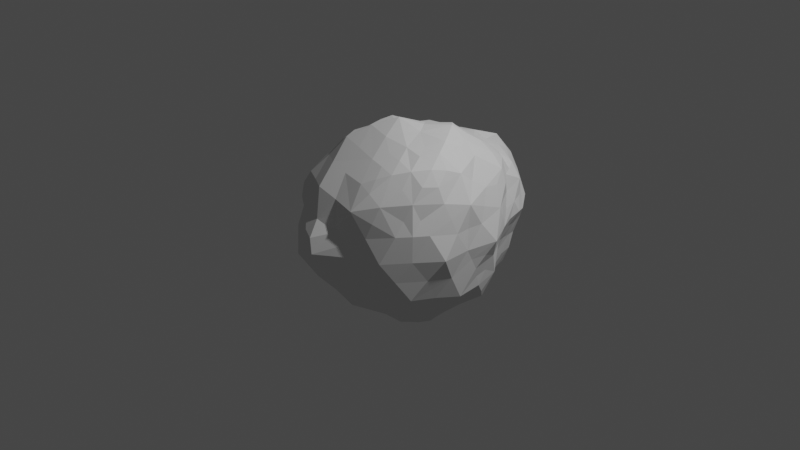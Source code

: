 # Source: rock1.blend  (saved by Blender 2.81.16; exported with 4.5.12 LTS)
import bpy
from mathutils import Matrix  # noqa: F401  (used for matrix-valued properties, if any)

bpy.ops.wm.read_factory_settings(use_empty=True)
scene = bpy.context.scene
scene.name = 'Scene'

# ---- collections
col_collection = bpy.data.collections.new('Collection'); scene.collection.children.link(col_collection)

# ---- world
world_world = bpy.data.worlds.new('World'); scene.world = world_world
world_world.use_nodes = True; world_world.node_tree.nodes.clear()
_N = world_world.node_tree.nodes; _L = world_world.node_tree.links
n0 = _N.new('ShaderNodeOutputWorld'); n0.name = 'World Output'; n0.location = (300, 300)
n1 = _N.new('ShaderNodeBackground'); n1.name = 'Background'; n1.location = (10, 300)
n1.inputs[0].default_value = (0.05088, 0.05088, 0.05088, 1.0)
_L.new(n1.outputs[0], n0.inputs[0])
n0.is_active_output = True
world_world.color = (0.05088, 0.05088, 0.05088)
world_world.use_sun_shadow = False
world_world.sun_shadow_jitter_overblur = 0.0

# ---- cameras
cam_camera = bpy.data.cameras.new('Camera')
cam_camera.clip_end = 100.0
cam_camera.ortho_scale = 7.314

# ---- lights
light_light = bpy.data.lights.new('Light', 'POINT')
light_light.transmission_factor = 0.0
light_light.energy = 1000.0
light_light.shadow_soft_size = 0.1
light_light.shadow_maximum_resolution = 0.006
light_light.use_absolute_resolution = True

# ---- meshes
me_icosphere = bpy.data.meshes.new('Icosphere')
me_icosphere.from_pydata([(-0.9469, 0.8112, 0.1739), (-0.5573, 0.2437, 0.8122), (-0.4552, 0.1669, 0.902), (-0.217, 0.6417, 0.757), (0.01264, 0.4847, 0.914), (0.5425, -0.1852, 0.9945), (0.8266, -0.1744, 0.8475), (0.7128, 0.9069, 0.3302), (-1.05, 0.03508, 0.1503), (-0.9643, -0.2988, -0.2612), (-1.134, 0.2904, -0.1679), (-1.136, -0.1962, -0.003515), (-0.975, -0.3862, -0.1345), (-1.094, 0.3417, -0.3073), (-0.9454, -0.009857, -0.6479), (-1.141, 0.07818, -0.1413), (-0.7596, -0.007698, -0.9088), (-0.5119, -0.2639, -0.8168), (-0.561, -0.3958, -0.7355), (-0.465, -0.9293, -0.001906), (-0.3802, -0.9182, 0.1358), (-0.0772, -1.094, 0.137), (-0.17, -1.113, 0.002715), (0.1454, -1.025, 0.001221), (0.06277, -1.019, -0.1307), (0.3873, -0.6579, 0.7638), (0.9094, 0.5482, 0.1584), (0.877, -0.1448, 0.6708), (0.7957, -0.4606, 0.7534), (0.7415, -0.007219, 0.9034), (0.8001, 0.1518, 0.8186), (0.8491, 0.6343, 0.4846), (0.7719, 0.4582, 0.7313), (0.5664, 1.045, 0.496), (0.8227, 0.6889, 0.1674), (0.882, 0.4672, 0.5264), (0.6395, 0.4641, 0.8519), (0.6872, 0.6025, 0.7614), (0.1808, 1.059, 0.6293), (0.3206, 0.9225, 0.7091), (0.4033, 0.687, 0.8142), (0.3535, 0.5641, 0.8933), (0.5201, 0.1567, 1.036), (0.298, 0.4317, 1.012), (0.4765, 0.4475, 0.9503), (0.2856, -0.3949, 0.9201), (0.6827, 0.1521, 0.9414), (0.4631, -0.7454, -0.3771), (0.3621, -0.8619, -0.1329), (0.4312, -0.82, -0.2665), (0.3453, -0.5468, 0.8455), (0.6089, -0.3113, 0.9617), (0.7241, -0.1673, 0.9903), (0.7263, -0.6298, 0.4359), (0.808, -0.4883, 0.4286), (0.474, -0.4409, 0.913), (-0.09082, -0.5295, 0.7694), (0.07863, -0.8931, 0.3635), (0.1252, -0.7777, 0.5853), (0.5052, -0.8192, 0.3943), (-0.2555, -1.054, -0.1154), (0.2189, -0.9516, 0.1145), (-0.237, -1.016, 0.1436), (0.009526, -0.8362, 0.4903), (0.1428, -0.958, 0.2311), (-0.3311, -1.029, 0.0007277), (0.2956, -0.9204, -0.0005816), (-0.1395, -0.9494, 0.2696), (0.4516, -0.8572, 0.2377), (0.4114, -0.7655, 0.654), (0.2481, -0.7223, 0.6921), (-0.05021, -0.6545, 0.6882), (-0.02516, -0.3311, 0.9239), (-0.1322, -0.405, 0.856), (0.3876, 0.08265, -1.067), (-0.3209, 0.2051, -1.128), (0.1315, -0.08022, -1.117), (-0.2847, 0.7903, -1.052), (0.08453, -0.2149, -1.004), (0.2667, 0.003267, -1.105), (-0.07248, -0.8776, -0.355), (-0.1131, -0.7526, -0.5677), (-0.4802, -0.7942, -0.3664), (-0.00676, -0.8298, -0.4865), (-0.1519, -0.9738, -0.2254), (-0.4828, -0.932, -0.2458), (0.1317, -0.9066, -0.263), (0.6962, 0.005817, -0.7516), (0.6024, 0.08108, -0.8591), (0.5371, 0.7654, -0.7928), (0.4927, 0.5063, -0.9337), (0.2918, 0.8667, -0.9514), (-0.002038, 1.037, -0.9382), (0.6718, 1.127, -0.01354), (0.5271, 1.237, 0.1748), (0.965, 0.2535, -0.1347), (0.9856, 0.1722, 0.001821), (0.8625, 0.3693, -0.3817), (0.9408, -0.2164, 0.3975), (0.865, 0.1327, 0.6641), (0.9568, -0.001867, 0.2368), (0.8546, -0.3076, 0.7269), (0.6561, -0.4702, 0.869), (0.795, -0.5768, 0.2871), (0.8998, -0.2751, 0.564), (0.5473, -0.7573, 0.562), (0.7804, -0.33, 0.8869), (0.5197, -0.5851, 0.8247), (0.6955, -0.7051, 0.287), (0.8556, -0.01413, 0.7799), (0.9732, -0.1657, 0.2399), (0.8802, -0.4374, 0.2814), (0.8122, -0.3401, -0.355), (0.5339, -0.5424, -0.5677), (0.7465, -0.5424, -0.2236), (0.4935, -0.6678, -0.4866), (0.8373, -0.4174, -0.2236), (0.6557, -0.6674, -0.2236), (0.7787, -0.5644, 0.002838), (0.2259, 1.304, -0.6554), (0.643, 0.8786, -0.2805), (0.6602, 1.001, -0.1432), (-0.7555, 0.7934, -0.6069), (-0.1671, 1.067, 0.6582), (0.6553, -0.5783, 0.7182), (-0.7179, 0.8578, 0.4298), (-0.8682, 0.9619, 0.1725), (0.01978, 1.405, -0.3331), (-0.8581, 0.6937, -0.4852), (-0.7153, 0.9801, 0.304), (-1.045, 0.2615, 0.1626), (-0.3276, 1.161, -0.7708), (-0.998, 0.6453, -0.1966), (-0.3739, 0.7857, 0.756), (-1.043, 0.5398, 0.02457), (-0.9489, 0.98, -0.01997), (0.02743, 1.47, -0.1929), (0.4043, 1.334, -0.2069), (0.1491, 1.098, -0.9043), (0.7981, 0.7886, 0.0199), (0.7741, 0.8648, 0.1794), (0.9481, 0.2287, 0.3939), (0.8976, 0.2925, 0.5589), (0.9714, 0.1694, 0.2349), (0.6347, 0.9207, 0.4816), (-0.05449, 1.265, 0.5359), (0.3018, 1.238, 0.5342), (-0.1484, 1.489, -0.1054), (0.1435, 1.366, -0.4803), (0.4912, 0.9226, 0.6179), (-0.3076, 1.322, -0.5124), (0.207, 1.456, -0.1499), (0.4262, 0.8416, -0.9111), (-0.6527, 1.107, 0.1822), (-0.3173, 1.115, 0.5462), (-0.5152, 1.121, -0.6893), (-0.8779, 0.7507, 0.4352), (-0.8909, 0.4628, -0.6034), (-0.5001, 1.37, -0.1427), (-0.4256, 0.6463, -1.046), (-0.6591, 1.268, -0.1551), (-0.8741, 0.3489, -0.7106), (-0.8803, 0.139, -0.8809), (-0.1332, 0.0004688, -1.164), (-0.7805, 1.185, -0.198), (0.2465, 1.202, -0.8005), (0.02049, 0.7598, -1.076), (0.9364, 0.08334, -0.132), (0.9565, 0.0005613, 0.0005874), (0.4803, 0.1648, -0.9563), (0.5945, 0.2596, -0.8496), (0.8776, 0.2253, -0.3966), (0.9211, 0.1647, -0.2704), (0.6809, -0.3401, -0.5678), (0.09147, -0.5325, -0.7752), (0.7893, -0.2623, -0.4883), (-0.7705, 0.4832, -0.8073), (-0.3199, -0.1272, -0.9788), (-0.4541, 0.01086, -1.026), (-0.724, 0.1581, -0.9737), (-0.6175, 0.5118, -0.9756), (-0.1993, 1.258, -0.677), (-0.4427, 0.8549, -0.9919), (0.6788, 1.051, 0.1664), (0.2349, 0.7156, -1.022), (0.5119, 1.121, -0.5355), (0.3412, 1.009, -0.8765), (-0.02917, -0.1315, -1.098), (-0.156, 0.4073, -1.149), (-0.6278, 0.8286, -0.8437), (0.06616, 0.3553, -1.115), (-0.6516, -0.1297, -0.8835), (-0.5403, 0.1672, -1.052), (-0.8996, 0.5466, -0.4727), (-0.3246, 0.4819, -1.123), (-0.1075, 0.9308, -1.029), (0.5066, 0.9355, -0.6977), (0.4732, 1.227, -0.3935), (0.5773, 0.9342, -0.5135), (0.3622, 1.29, -0.5542), (-0.3345, 1.441, -0.1268), (0.851, 0.6061, 0.3075), (0.1275, 1.484, 0.2149), (-0.3451, 1.356, 0.2162), (-0.8053, 1.063, -0.3805), (0.7269, 0.8395, -0.1105), (-0.7843, 0.9406, -0.5108), (-0.9346, 0.6869, -0.3221), (-0.9228, -0.2132, -0.3724), (0.05303, 1.401, 0.3596), (-0.03066, 0.8817, 0.7217), (-0.4549, 1.022, 0.5327), (-0.5478, 1.256, -0.4719), (-0.1985, 0.8326, 0.7549), (-0.06455, 0.2078, 0.971), (0.2004, -0.1391, 1.033), (0.1984, 0.1427, 1.041), (-0.2226, -0.003697, 0.9953), (0.7933, 0.3973, -0.6685), (0.1359, -0.4118, -0.872), (-0.4856, -0.1196, -0.9424), (-0.8681, 0.2863, 0.5372), (-1.094, -0.1884, -0.2578), (-1.148, 0.1742, -0.2782), (-0.8381, -0.4094, -0.2643), (-0.4982, 0.996, -0.8355), (-0.6169, 0.3284, -1.015), (-0.8093, 0.31, -0.9224), (-0.7749, -0.5538, 0.2299), (0.01534, 0.5184, -1.073), (-0.943, -0.4614, 0.2439), (-0.9814, 0.8525, -0.1514), (-0.688, 1.121, -0.5041), (-0.9039, 0.1402, -0.6669), (-1.076, 0.2501, -0.4383), (-1.065, 0.4617, -0.1245), (-0.5745, -0.4174, 0.649), (-0.9919, 0.7094, 0.3213), (0.5731, 1.212, -0.1533), (-0.8899, 0.8791, 0.3224), (-0.0581, 0.6919, 0.7531), (-0.6646, -0.16, 0.721), (-0.6572, -0.6679, 0.224), (-0.1264, 1.139, -0.8801), (-0.7068, -0.6108, -0.1327), (0.129, 1.286, 0.6121), (-0.6717, 0.1605, 0.7316), (-0.3441, -0.559, 0.6882), (-0.6129, -0.2874, 0.6761), (-0.4463, 0.0002781, 0.8827), (-0.7298, 0.361, 0.6129), (0.5774, 1.048, -0.3207), (0.1867, 0.4401, -1.025), (-0.5812, 0.7848, 0.593), (0.7153, 0.7192, -0.2417), (0.5118, 0.6708, -0.9352), (-0.5829, 0.6059, 0.627), (0.5116, 1.345, 0.02325), (-0.593, 0.4347, 0.6723), (0.9019, -0.1543, -0.2638), (0.6782, 0.6385, -0.7139), (-1.083, 0.1762, 0.04494), (-0.7817, -0.5643, 0.001074), (0.4271, 1.212, 0.3577), (0.8697, 0.6256, 0.01208), (-0.4621, -0.7443, 0.3764), (0.7135, 0.1713, -0.7641), (-0.2858, 0.0002272, -1.09), (0.5783, -0.08627, -0.8383), (-0.1739, -0.1298, -1.008), (0.4925, -0.01014, -0.9683), (0.05021, -0.6545, -0.6882), (0.1508, 0.9043, 0.7076), (0.2977, -0.00142, 1.034), (0.2754, 0.1745, -1.147), (-0.078, -0.2679, -0.9782), (0.09553, 0.2654, 1.001), (0.3812, -0.08717, -1.019), (-0.3904, -0.3782, -0.7813), (0.09076, -0.2594, 0.9938), (-0.4836, -0.6776, -0.4872), (-0.1801, 0.1287, -1.174), (-0.07018, 1.466, 0.2307), (0.5847, 0.3115, 0.9482), (-0.8989, 0.9134, -0.3393), (0.9417, 0.4663, 0.3005), (0.4453, 0.8123, 0.7299), (-1.017, 0.6317, 0.159), (-0.4304, 1.401, 0.02332), (0.5362, 0.5915, 0.8504), (0.7142, 0.7871, 0.4832), (0.8907, 0.4503, -0.2344), (-0.1431, 0.4274, 0.8923), (0.2759, 1.372, -0.3444), (-1.128, -0.01867, -0.002842), (-0.4417, 0.3188, -1.083), (-1.012, 0.7481, 0.03211), (-0.3807, 1.188, 0.4009), (-0.7253, 0.6675, -0.8097), (-0.2905, 0.9829, -0.9777), (-0.4269, -0.5004, -0.6899), (0.06335, 1.273, -0.7456), (-0.9591, 0.3097, -0.5715), (-0.8841, -0.0268, -0.8023), (-1.013, 0.5008, -0.3288), (-0.8212, -0.2641, -0.5104), (-1.137, -0.01466, -0.2735), (-0.1045, 1.35, -0.4976), (-0.4589, 1.368, -0.3125), (0.7656, 0.748, 0.3227), (-0.8455, -0.1579, -0.6493), (-1.013, -0.1754, 0.2975), (0.6538, -0.1557, -0.7073), (-0.8174, -0.3291, -0.3773), (-0.998, 0.1741, 0.3039), (-0.9306, 0.388, 0.4022), (-1.011, 0.5029, 0.2813), (-0.9872, 0.0001533, 0.301), (-0.885, -0.3616, 0.3784), (-0.65, -0.6721, -0.2681), (-0.4992, 0.7007, 0.7239), (-0.8315, -0.2727, 0.5056), (-0.5339, -0.5424, 0.5677), (-0.4368, -0.8361, 0.2702), (-0.4932, -0.6674, 0.4865), (-0.2194, -0.6753, -0.6489), (-0.9578, -0.4734, 0.004508), (-0.164, 1.324, 0.4127), (-0.3843, 0.598, 0.7836), (-0.9091, 1.048, -0.165), (-0.5729, -0.07985, 0.8233), (-0.5654, 1.049, 0.3718), (-1.077, -0.0984, 0.1539), (0.008381, 1.079, 0.6774), (-0.5821, 0.9158, 0.5019), (0.6613, 1.067, 0.3385), (-1.105, -0.2827, 0.1558), (0.2343, 1.405, 0.4055), (0.7123, 0.4943, -0.7943), (0.6081, 0.78, -0.5927), (0.6565, 0.7394, -0.413), (0.3409, 0.5468, -0.9571), (0.5745, -0.4174, -0.6489), (0.1115, 0.2259, -1.184), (-0.3533, -0.2544, -0.8743), (0.1839, -0.2884, -0.9291), (0.8483, 0.2927, -0.5357), (0.8031, 0.5814, -0.2405), (-0.06155, 0.2676, -1.172), (0.3441, -0.559, -0.6882), (0.2485, -0.1643, -1.033), (-0.1877, 1.484, 0.0885), (-0.6377, 1.256, 0.01169), (-0.5008, 1.237, 0.1925), (0.2509, 1.47, 0.04039), (-0.2244, -0.1601, 0.998), (0.126, 0.9316, -1.008), (-0.6626, 1.255, -0.3219), (0.261, 0.7793, 0.7829), (-0.6738, 0.9528, -0.6626), (-0.3509, -0.6753, -0.5677), (0.4085, -0.2835, 0.9836), (0.3144, 1.435, 0.2226), (0.6283, 0.8169, 0.636), (0.4168, 0.3066, 1.055), (0.7229, 0.312, 0.8282), (-0.2153, 0.1553, 0.9501), (-0.2419, 0.4886, 0.7834), (-0.5779, 0.7072, -0.9811), (-0.6921, -0.2889, -0.7814), (-0.2234, 1.428, -0.2817), (0.1682, 0.5453, 0.9435), (-0.4547, 0.3302, 0.9061), (-0.4289, -0.3097, 0.8555), (0.6296, 0.0005214, 1.032), (0.1631, -0.5007, 0.8518), (0.8213, 0.5973, 0.6374), (-0.3358, 0.9545, 0.6581), (-0.8945, -0.0003516, 0.5523), (-0.2629, -0.809, 0.5257), (0.7775, -0.5624, 0.6037), (0.01896, 1.52, 0.04294), (0.7572, 0.9712, 0.02969), (-1.083, 0.3447, 0.01522), (-0.8378, 1.107, 0.01723), (-0.5976, -0.8272, -0.003855), (-1.116, -0.3631, -0.001399), (0.5881, -0.8094, 0.0001377), (-0.007072, -1.137, 0.002118), (1.018, 0.3444, 0.003542), (0.9755, -0.3179, 0.005778), (0.42, 1.138, -0.7311), (-0.8356, 0.6168, -0.6401), (-0.1993, 0.6478, -1.115), (-0.73, -0.5281, -0.5559), (-0.6151, 0.01626, -1.003), (0.4732, 0.3403, -0.9401), (0.8707, 0.006072, -0.5428), (0.2632, -0.8096, -0.5259), (0.436, -0.3115, -0.8696), (-0.1617, -0.5115, -0.8733), (-0.0004188, -0.002061, 1.102), (0.9856, -0.007529, 0.4976), (0.3664, 1.062, 0.62), (-0.8395, 0.6083, 0.5336), (-0.7375, -0.5301, 0.4518), (0.3044, -0.9082, 0.4836), (0.8011, 0.5783, -0.5075), (-0.4257, 1.243, -0.6168), (-1.018, 0.004311, -0.4964), (-0.2775, -0.8527, -0.4478), (0.7236, -0.5257, -0.4472), (0.01865, 0.002416, -1.212)], [], [(0, 296, 237), (0, 239, 126), (1, 372, 258), (1, 246, 2), (246, 1, 258), (2, 249, 366), (3, 328, 367), (3, 240, 213), (4, 371, 240), (4, 292, 276), (5, 361, 51), (5, 52, 374), (6, 106, 101), (6, 109, 52), (261, 383, 10), (145, 123, 333), (8, 294, 332), (8, 317, 314), (9, 222, 313), (9, 224, 12), (7, 335, 290), (10, 235, 13), (11, 294, 222), (11, 386, 332), (12, 386, 222), (12, 224, 326), (13, 304, 234), (10, 383, 235), (14, 409, 233), (14, 303, 310), (15, 223, 306), (209, 337, 202), (16, 395, 191), (16, 303, 179), (17, 344, 278), (17, 369, 220), (18, 300, 394), (18, 369, 278), (19, 385, 85), (19, 65, 20), (20, 323, 385), (20, 65, 62), (21, 388, 64), (21, 67, 62), (22, 388, 62), (22, 65, 60), (23, 66, 61), (23, 388, 24), (24, 388, 84), (24, 86, 66), (25, 70, 69), (25, 107, 50), (26, 285, 389), (26, 264, 201), (27, 104, 402), (27, 109, 101), (28, 106, 102), (28, 380, 101), (29, 374, 52), (52, 5, 51), (30, 109, 99), (30, 365, 46), (289, 40, 41), (31, 201, 309), (32, 365, 142), (32, 376, 37), (33, 149, 144), (33, 403, 149), (34, 309, 201), (34, 264, 140), (35, 142, 285), (31, 285, 201), (36, 289, 283), (36, 365, 37), (37, 376, 363), (365, 36, 283), (38, 403, 245), (38, 333, 272), (39, 358, 286), (39, 403, 272), (40, 289, 286), (31, 290, 376), (358, 40, 286), (41, 371, 44), (42, 364, 273), (42, 374, 283), (43, 371, 276), (43, 364, 44), (371, 41, 358), (44, 364, 283), (45, 361, 279), (45, 375, 55), (46, 365, 283), (109, 29, 52), (47, 398, 115), (47, 117, 49), (48, 387, 66), (48, 86, 49), (117, 47, 115), (86, 48, 66), (50, 375, 70), (50, 107, 55), (51, 361, 102), (51, 106, 52), (109, 6, 101), (374, 29, 46), (53, 380, 105), (53, 108, 103), (54, 111, 104), (54, 380, 103), (375, 45, 279), (55, 107, 102), (56, 375, 73), (56, 247, 71), (57, 67, 64), (57, 406, 63), (58, 406, 70), (58, 71, 63), (59, 108, 105), (59, 406, 68), (60, 85, 84), (65, 22, 62), (388, 22, 60), (61, 68, 64), (67, 21, 64), (65, 19, 85), (71, 58, 70), (63, 379, 67), (68, 61, 66), (375, 56, 71), (323, 62, 67), (300, 18, 278), (86, 24, 84), (66, 387, 68), (406, 64, 68), (67, 379, 323), (406, 57, 64), (68, 387, 108), (69, 406, 105), (388, 23, 61), (107, 69, 105), (70, 375, 71), (388, 21, 62), (247, 56, 73), (72, 375, 279), (72, 355, 73), (73, 373, 247), (355, 72, 279), (74, 270, 277), (75, 188, 348), (75, 194, 188), (75, 267, 192), (76, 350, 187), (76, 412, 79), (77, 299, 195), (77, 393, 159), (78, 350, 345), (78, 275, 187), (412, 76, 187), (79, 274, 277), (80, 86, 84), (80, 410, 83), (81, 410, 325), (81, 271, 83), (82, 319, 280), (82, 410, 85), (271, 81, 325), (83, 398, 86), (350, 79, 277), (108, 59, 68), (66, 23, 24), (85, 385, 319), (410, 80, 84), (387, 49, 117), (87, 266, 397), (87, 312, 268), (88, 266, 268), (88, 270, 170), (89, 255, 152), (89, 196, 339), (90, 255, 338), (196, 89, 152), (91, 184, 356), (91, 186, 152), (92, 356, 195), (92, 243, 138), (93, 238, 257), (93, 382, 121), (94, 263, 335), (94, 257, 362), (95, 172, 291), (95, 389, 167), (96, 168, 167), (96, 389, 143), (97, 346, 407), (97, 291, 171), (98, 111, 110), (98, 402, 104), (99, 402, 142), (29, 109, 46), (100, 168, 143), (100, 402, 110), (5, 374, 273), (101, 380, 104), (107, 25, 69), (104, 27, 101), (103, 118, 111), (108, 53, 105), (380, 53, 103), (285, 26, 201), (406, 58, 63), (106, 6, 52), (371, 4, 276), (168, 100, 110), (406, 69, 70), (109, 27, 402), (380, 28, 102), (108, 387, 118), (380, 124, 105), (365, 99, 142), (110, 390, 168), (346, 97, 171), (402, 100, 143), (375, 50, 55), (112, 411, 175), (112, 259, 116), (113, 349, 342), (113, 411, 115), (114, 118, 117), (114, 411, 116), (115, 398, 349), (115, 411, 117), (259, 112, 175), (116, 390, 118), (387, 48, 49), (349, 113, 115), (411, 113, 342), (118, 103, 108), (119, 199, 165), (119, 301, 148), (120, 254, 340), (120, 251, 121), (121, 251, 238), (254, 205, 139), (122, 392, 128), (122, 128, 206), (183, 94, 335), (123, 154, 377), (382, 183, 140), (183, 93, 94), (126, 129, 153), (126, 384, 135), (126, 135, 296), (204, 164, 357), (127, 136, 293), (127, 148, 307), (128, 207, 284), (404, 156, 237), (128, 392, 193), (129, 334, 331), (132, 134, 296), (183, 335, 140), (131, 408, 181), (131, 243, 299), (132, 296, 231), (132, 231, 207), (129, 331, 153), (133, 328, 213), (134, 383, 316), (223, 13, 234), (135, 384, 329), (129, 126, 239), (136, 147, 381), (137, 151, 354), (137, 354, 257), (137, 238, 197), (138, 165, 186), (185, 198, 196), (139, 264, 254), (139, 382, 140), (264, 34, 201), (335, 7, 140), (141, 402, 143), (141, 285, 142), (31, 309, 290), (285, 141, 143), (143, 389, 285), (402, 99, 109), (144, 363, 290), (33, 263, 403), (145, 327, 154), (282, 209, 202), (146, 337, 245), (225, 155, 131), (158, 352, 288), (147, 351, 381), (301, 119, 165), (362, 257, 354), (146, 403, 263), (210, 240, 272), (150, 307, 181), (150, 370, 307), (151, 381, 354), (370, 200, 147), (205, 254, 121), (159, 368, 182), (153, 331, 353), (153, 352, 384), (155, 225, 359), (154, 297, 211), (126, 153, 384), (155, 408, 131), (156, 239, 237), (316, 287, 134), (157, 302, 193), (157, 392, 161), (352, 160, 164), (158, 288, 200), (159, 194, 180), (77, 195, 393), (160, 357, 164), (155, 232, 408), (392, 157, 193), (161, 233, 302), (162, 303, 233), (162, 227, 179), (77, 182, 299), (163, 412, 269), (362, 337, 263), (243, 131, 181), (398, 47, 49), (138, 243, 301), (166, 229, 393), (166, 356, 184), (167, 259, 172), (172, 95, 167), (309, 7, 290), (168, 390, 259), (274, 74, 277), (169, 396, 170), (170, 396, 338), (270, 88, 268), (171, 397, 346), (171, 291, 172), (291, 97, 407), (197, 238, 251), (173, 411, 342), (173, 312, 175), (174, 400, 219), (174, 349, 271), (312, 173, 342), (176, 161, 392), (176, 392, 298), (176, 298, 180), (75, 348, 281), (177, 344, 220), (178, 267, 220), (178, 395, 192), (303, 16, 191), (179, 227, 226), (125, 253, 334), (180, 194, 295), (181, 301, 243), (150, 308, 370), (303, 162, 179), (182, 368, 225), (7, 309, 140), (196, 186, 391), (184, 252, 229), (184, 255, 341), (243, 92, 195), (185, 391, 199), (267, 163, 269), (184, 341, 252), (75, 192, 295), (190, 252, 343), (75, 281, 267), (195, 299, 243), (189, 359, 225), (189, 368, 298), (74, 274, 169), (190, 348, 229), (191, 369, 303), (191, 395, 220), (192, 395, 226), (267, 177, 220), (287, 316, 237), (180, 226, 227), (180, 298, 368), (412, 187, 269), (365, 32, 37), (188, 393, 229), (213, 240, 210), (196, 391, 185), (229, 166, 184), (197, 251, 185), (391, 165, 199), (377, 213, 210), (165, 391, 186), (198, 339, 196), (136, 151, 293), (198, 185, 251), (33, 335, 263), (94, 93, 257), (70, 25, 50), (333, 210, 272), (203, 288, 353), (203, 297, 327), (158, 308, 357), (204, 329, 164), (238, 93, 121), (148, 127, 293), (204, 284, 329), (374, 46, 283), (239, 156, 125), (261, 294, 8), (208, 222, 409), (208, 305, 313), (209, 282, 327), (409, 14, 310), (148, 301, 307), (352, 153, 353), (335, 33, 144), (211, 331, 334), (231, 135, 329), (212, 408, 232), (132, 235, 134), (328, 133, 320), (214, 292, 366), (214, 401, 276), (215, 361, 273), (215, 401, 279), (216, 401, 273), (216, 364, 276), (217, 249, 355), (217, 401, 366), (228, 405, 230), (228, 262, 242), (247, 322, 324), (323, 20, 62), (398, 49, 86), (241, 378, 321), (386, 326, 230), (321, 248, 241), (324, 405, 242), (248, 321, 236), (265, 379, 324), (265, 242, 323), (322, 247, 236), (326, 262, 230), (372, 1, 2), (401, 215, 273), (330, 246, 241), (246, 250, 221), (107, 124, 102), (156, 404, 125), (142, 35, 376), (372, 328, 258), (249, 217, 366), (404, 250, 258), (235, 383, 134), (124, 380, 102), (337, 362, 202), (145, 154, 123), (331, 211, 297), (320, 377, 253), (250, 246, 258), (250, 404, 221), (386, 11, 222), (317, 8, 332), (336, 311, 332), (336, 386, 230), (256, 253, 404), (376, 32, 142), (152, 186, 196), (264, 139, 140), (377, 133, 213), (329, 284, 231), (200, 288, 147), (124, 107, 105), (363, 149, 286), (148, 293, 199), (254, 120, 121), (145, 245, 209), (109, 30, 46), (407, 218, 338), (407, 340, 254), (399, 342, 349), (31, 35, 285), (266, 87, 268), (407, 260, 339), (407, 347, 291), (397, 171, 172), (396, 274, 252), (255, 260, 338), (199, 197, 185), (400, 278, 344), (346, 397, 266), (90, 396, 341), (347, 264, 291), (340, 407, 339), (199, 119, 148), (260, 407, 338), (218, 407, 346), (359, 206, 232), (399, 268, 312), (343, 412, 348), (343, 252, 274), (161, 176, 227), (412, 281, 348), (295, 192, 226), (350, 76, 79), (275, 400, 344), (399, 277, 270), (400, 325, 300), (399, 345, 350), (266, 170, 338), (219, 400, 275), (344, 269, 275), (373, 73, 355), (411, 112, 116), (275, 345, 219), (350, 78, 187), (268, 399, 270), (312, 87, 397), (388, 60, 84), (400, 174, 271), (264, 347, 254), (218, 266, 338), (347, 407, 254), (359, 189, 298), (275, 78, 345), (348, 190, 343), (356, 138, 186), (197, 199, 293), (410, 360, 325), (278, 400, 300), (395, 16, 179), (287, 296, 134), (349, 174, 219), (280, 394, 300), (410, 81, 83), (300, 360, 280), (360, 300, 325), (177, 267, 269), (369, 17, 278), (408, 150, 181), (151, 136, 381), (137, 293, 151), (123, 377, 210), (353, 288, 352), (198, 251, 340), (405, 236, 321), (325, 400, 271), (89, 260, 255), (365, 30, 99), (319, 82, 85), (381, 202, 354), (342, 399, 312), (327, 145, 209), (200, 370, 308), (358, 39, 272), (373, 355, 249), (403, 39, 286), (40, 358, 41), (240, 3, 367), (309, 34, 140), (403, 38, 272), (272, 240, 358), (333, 38, 245), (111, 98, 104), (240, 367, 292), (106, 51, 102), (361, 215, 279), (402, 98, 110), (296, 0, 126), (401, 217, 355), (292, 214, 276), (401, 216, 276), (361, 55, 102), (123, 210, 333), (249, 2, 246), (289, 37, 363), (35, 31, 376), (292, 4, 240), (364, 216, 273), (364, 43, 276), (367, 372, 292), (411, 173, 175), (145, 333, 245), (293, 137, 197), (286, 289, 363), (118, 114, 116), (410, 82, 280), (289, 41, 44), (394, 319, 224), (130, 314, 316), (387, 117, 118), (160, 352, 158), (193, 304, 207), (5, 273, 361), (375, 72, 73), (372, 367, 328), (322, 405, 324), (289, 36, 37), (402, 141, 142), (401, 214, 366), (380, 54, 104), (382, 205, 121), (362, 354, 202), (131, 299, 225), (378, 221, 314), (125, 404, 253), (378, 317, 311), (405, 228, 242), (379, 265, 323), (111, 54, 103), (390, 116, 259), (152, 255, 184), (409, 306, 223), (395, 179, 226), (262, 228, 230), (266, 218, 346), (85, 60, 65), (224, 244, 262), (8, 314, 130), (388, 61, 64), (224, 9, 313), (410, 84, 85), (371, 43, 44), (259, 167, 168), (266, 88, 170), (270, 169, 170), (397, 172, 259), (207, 128, 193), (324, 379, 247), (261, 15, 294), (397, 175, 312), (369, 191, 220), (127, 370, 136), (182, 77, 159), (127, 307, 370), (184, 91, 152), (412, 343, 274), (376, 290, 363), (135, 231, 296), (188, 229, 348), (274, 79, 412), (255, 90, 341), (284, 207, 231), (252, 190, 229), (344, 177, 269), (377, 154, 211), (175, 397, 259), (304, 193, 302), (261, 223, 15), (408, 212, 308), (364, 42, 283), (302, 157, 161), (270, 74, 169), (137, 257, 238), (389, 95, 291), (396, 90, 338), (261, 10, 223), (389, 291, 264), (409, 234, 302), (378, 241, 246), (394, 313, 305), (186, 91, 356), (294, 306, 222), (412, 163, 281), (128, 284, 206), (203, 327, 282), (202, 381, 282), (301, 181, 307), (368, 159, 180), (357, 160, 158), (205, 382, 139), (394, 305, 369), (409, 310, 305), (198, 340, 339), (204, 232, 206), (369, 310, 303), (398, 271, 349), (296, 287, 237), (284, 204, 206), (395, 178, 220), (136, 370, 147), (159, 393, 194), (289, 44, 283), (306, 409, 222), (223, 10, 13), (163, 267, 281), (195, 356, 166), (233, 409, 302), (161, 227, 233), (368, 189, 225), (89, 339, 260), (133, 377, 320), (303, 14, 233), (385, 244, 319), (227, 162, 233), (222, 9, 12), (337, 146, 263), (308, 158, 200), (234, 304, 302), (294, 11, 332), (385, 19, 20), (305, 208, 409), (164, 329, 384), (404, 237, 316), (405, 318, 230), (294, 15, 306), (209, 245, 337), (357, 212, 232), (351, 147, 288), (221, 378, 246), (317, 378, 314), (377, 211, 334), (239, 125, 129), (251, 120, 340), (315, 404, 316), (383, 261, 130), (234, 409, 223), (261, 8, 130), (379, 71, 247), (385, 242, 262), (314, 315, 316), (122, 298, 392), (125, 334, 129), (244, 385, 262), (318, 311, 230), (386, 336, 332), (379, 63, 71), (149, 403, 286), (403, 146, 245), (385, 323, 242), (390, 111, 118), (405, 322, 236), (318, 405, 321), (239, 0, 237), (311, 336, 230), (304, 13, 235), (372, 2, 366), (304, 132, 207), (155, 359, 232), (310, 369, 305), (386, 12, 326), (351, 203, 282), (373, 330, 241), (86, 80, 83), (373, 248, 236), (360, 410, 280), (311, 318, 321), (328, 3, 213), (154, 327, 297), (204, 357, 232), (180, 295, 226), (183, 382, 93), (122, 359, 298), (256, 258, 320), (277, 399, 350), (168, 96, 143), (371, 358, 240), (263, 94, 362), (75, 295, 194), (188, 194, 393), (373, 236, 247), (262, 326, 224), (279, 401, 355), (361, 45, 55), (389, 96, 167), (411, 114, 117), (332, 311, 317), (341, 396, 252), (138, 301, 165), (219, 399, 349), (150, 408, 308), (363, 144, 149), (396, 169, 274), (394, 280, 319), (248, 373, 241), (267, 178, 192), (258, 256, 404), (195, 166, 393), (299, 182, 225), (398, 83, 271), (369, 18, 394), (330, 373, 249), (374, 42, 273), (67, 57, 63), (242, 265, 324), (372, 366, 292), (390, 110, 111), (404, 315, 221), (246, 330, 249), (377, 334, 253), (212, 357, 308), (106, 28, 101), (351, 288, 203), (253, 256, 320), (406, 59, 105), (320, 258, 328), (235, 132, 304), (264, 26, 389), (383, 130, 316), (359, 122, 206), (187, 275, 269), (381, 351, 282), (313, 394, 224), (344, 17, 220), (227, 176, 180), (356, 92, 138), (321, 378, 311), (315, 314, 221), (345, 399, 219), (335, 144, 290), (164, 384, 352), (244, 224, 319), (297, 203, 353), (222, 208, 313), (353, 331, 297)])
_uv = me_icosphere.uv_layers.new(name='UVMap')
_uv.uv.foreach_set('vector', [0.0, 0.0, 0.0, 0.0, 0.0, 0.0, 0.0, 0.0, 0.0, 0.0, 0.0, 0.0, 0.0, 0.0, 0.0, 0.0, 0.0, 0.0, 0.0, 0.0, 0.0, 0.0, 0.0, 0.0, 0.0, 0.0, 0.0, 0.0, 0.0, 0.0, 0.0, 0.0, 0.0, 0.0, 0.0, 0.0, 0.0, 0.0, 0.0, 0.0, 0.0, 0.0, 0.0, 0.0, 0.0, 0.0, 0.0, 0.0, 0.0, 0.0, 0.0, 0.0, 0.0, 0.0, 0.0, 0.0, 0.0, 0.0, 0.0, 0.0, 0.0, 0.0, 0.0, 0.0, 0.0, 0.0, 0.0, 0.0, 0.0, 0.0, 0.0, 0.0, 0.0, 0.0, 0.0, 0.0, 0.0, 0.0, 0.0, 0.0, 0.0, 0.0, 0.0, 0.0, 0.0, 0.0, 0.0, 0.0, 0.0, 0.0, 0.0, 0.0, 0.0, 0.0, 0.0, 0.0, 0.0, 0.0, 0.0, 0.0, 0.0, 0.0, 0.0, 0.0, 0.0, 0.0, 0.0, 0.0, 0.0, 0.0, 0.0, 0.0, 0.0, 0.0, 0.0, 0.0, 0.0, 0.0, 0.0, 0.0, 0.0, 0.0, 0.0, 0.0, 0.0, 0.0, 0.0, 0.0, 0.0, 0.0, 0.0, 0.0, 0.0, 0.0, 0.0, 0.0, 0.0, 0.0, 0.0, 0.0, 0.0, 0.0, 0.0, 0.0, 0.0, 0.0, 0.0, 0.0, 0.0, 0.0, 0.0, 0.0, 0.0, 0.0, 0.0, 0.0, 0.0, 0.0, 0.0, 0.0, 0.0, 0.0, 0.0, 0.0, 0.0, 0.0, 0.0, 0.0, 0.0, 0.0, 0.0, 0.0, 0.0, 0.0, 0.0, 0.0, 0.0, 0.0, 0.0, 0.0, 0.0, 0.0, 0.0, 0.0, 0.0, 0.0, 0.0, 0.0, 0.0, 0.0, 0.0, 0.0, 0.0, 0.0, 0.0, 0.0, 0.0, 0.0, 0.0, 0.0, 0.0, 0.0, 0.0, 0.0, 0.0, 0.0, 0.0, 0.0, 0.0, 0.0, 0.0, 0.0, 0.0, 0.0, 0.0, 0.0, 0.0, 0.0, 0.0, 0.0, 0.0, 0.0, 0.0, 0.0, 0.0, 0.0, 0.0, 0.0, 0.0, 0.0, 0.0, 0.0, 0.0, 0.0, 0.0, 0.0, 0.0, 0.0, 0.0, 0.0, 0.0, 0.0, 0.0, 0.0, 0.0, 0.0, 0.0, 0.0, 0.0, 0.0, 0.0, 0.0, 0.0, 0.0, 0.0, 0.0, 0.0, 0.0, 0.0, 0.0, 0.0, 0.0, 0.0, 0.0, 0.0, 0.0, 0.0, 0.0, 0.0, 0.0, 0.0, 0.0, 0.0, 0.0, 0.0, 0.0, 0.0, 0.0, 0.0, 0.0, 0.0, 0.0, 0.0, 0.0, 0.0, 0.0, 0.0, 0.0, 0.0, 0.0, 0.0, 0.0, 0.0, 0.0, 0.0, 0.0, 0.0, 0.0, 0.0, 0.0, 0.0, 0.0, 0.0, 0.0, 0.0, 0.0, 0.0, 0.0, 0.0, 0.0, 0.0, 0.0, 0.0, 0.0, 0.0, 0.0, 0.0, 0.0, 0.0, 0.0, 0.0, 0.0, 0.0, 0.0, 0.0, 0.0, 0.0, 0.0, 0.0, 0.0, 0.0, 0.0, 0.0, 0.0, 0.0, 0.0, 0.0, 0.0, 0.0, 0.0, 0.0, 0.0, 0.0, 0.0, 0.0, 0.0, 0.0, 0.0, 0.0, 0.0, 0.0, 0.0, 0.0, 0.0, 0.0, 0.0, 0.0, 0.0, 0.0, 0.0, 0.0, 0.0, 0.0, 0.0, 0.0, 0.0, 0.0, 0.0, 0.0, 0.0, 0.0, 0.0, 0.0, 0.0, 0.0, 0.0, 0.0, 0.0, 0.0, 0.0, 0.0, 0.0, 0.0, 0.0, 0.0, 0.0, 0.0, 0.0, 0.0, 0.0, 0.0, 0.0, 0.0, 0.0, 0.0, 0.0, 0.0, 0.0, 0.0, 0.0, 0.0, 0.0, 0.0, 0.0, 0.0, 0.0, 0.0, 0.0, 0.0, 0.0, 0.0, 0.0, 0.0, 0.0, 0.0, 0.0, 0.0, 0.0, 0.0, 0.0, 0.0, 0.0, 0.0, 0.0, 0.0, 0.0, 0.0, 0.0, 0.0, 0.0, 0.0, 0.0, 0.0, 0.0, 0.0, 0.0, 0.0, 0.0, 0.0, 0.0, 0.0, 0.0, 0.0, 0.0, 0.0, 0.0, 0.0, 0.0, 0.0, 0.0, 0.0, 0.0, 0.0, 0.0, 0.0, 0.0, 0.0, 0.0, 0.0, 0.0, 0.0, 0.0, 0.0, 0.0, 0.0, 0.0, 0.0, 0.0, 0.0, 0.0, 0.0, 0.0, 0.0, 0.0, 0.0, 0.0, 0.0, 0.0, 0.0, 0.0, 0.0, 0.0, 0.0, 0.0, 0.0, 0.0, 0.0, 0.0, 0.0, 0.0, 0.0, 0.0, 0.0, 0.0, 0.0, 0.0, 0.0, 0.0, 0.0, 0.0, 0.0, 0.0, 0.0, 0.0, 0.0, 0.0, 0.0, 0.0, 0.0, 0.0, 0.0, 0.0, 0.0, 0.0, 0.0, 0.0, 0.0, 0.0, 0.0, 0.0, 0.0, 0.0, 0.0, 0.0, 0.0, 0.0, 0.0, 0.0, 0.0, 0.0, 0.0, 0.0, 0.0, 0.0, 0.0, 0.0, 0.0, 0.0, 0.0, 0.0, 0.0, 0.0, 0.0, 0.0, 0.0, 0.0, 0.0, 0.0, 0.0, 0.0, 0.0, 0.0, 0.0, 0.0, 0.0, 0.0, 0.0, 0.0, 0.0, 0.0, 0.0, 0.0, 0.0, 0.0, 0.0, 0.0, 0.0, 0.0, 0.0, 0.0, 0.0, 0.0, 0.0, 0.0, 0.0, 0.0, 0.0, 0.0, 0.0, 0.0, 0.0, 0.0, 0.0, 0.0, 0.0, 0.0, 0.0, 0.0, 0.0, 0.0, 0.0, 0.0, 0.0, 0.0, 0.0, 0.0, 0.0, 0.0, 0.0, 0.0, 0.0, 0.0, 0.0, 0.0, 0.0, 0.0, 0.0, 0.0, 0.0, 0.0, 0.0, 0.0, 0.0, 0.0, 0.0, 0.0, 0.0, 0.0, 0.0, 0.0, 0.0, 0.0, 0.0, 0.0, 0.0, 0.0, 0.0, 0.0, 0.0, 0.0, 0.0, 0.0, 0.0, 0.0, 0.0, 0.0, 0.0, 0.0, 0.0, 0.0, 0.0, 0.0, 0.0, 0.0, 0.0, 0.0, 0.0, 0.0, 0.0, 0.0, 0.0, 0.0, 0.0, 0.0, 0.0, 0.0, 0.0, 0.0, 0.0, 0.0, 0.0, 0.0, 0.0, 0.0, 0.0, 0.0, 0.0, 0.0, 0.0, 0.0, 0.0, 0.0, 0.0, 0.0, 0.0, 0.0, 0.0, 0.0, 0.0, 0.0, 0.0, 0.0, 0.0, 0.0, 0.0, 0.0, 0.0, 0.0, 0.0, 0.0, 0.0, 0.0, 0.0, 0.0, 0.0, 0.0, 0.0, 0.0, 0.0, 0.0, 0.0, 0.0, 0.0, 0.0, 0.0, 0.0, 0.0, 0.0, 0.0, 0.0, 0.0, 0.0, 0.0, 0.0, 0.0, 0.0, 0.0, 0.0, 0.0, 0.0, 0.0, 0.0, 0.0, 0.0, 0.0, 0.0, 0.0, 0.0, 0.0, 0.0, 0.0, 0.0, 0.0, 0.0, 0.0, 0.0, 0.0, 0.0, 0.0, 0.0, 0.0, 0.0, 0.0, 0.0, 0.0, 0.0, 0.0, 0.0, 0.0, 0.0, 0.0, 0.0, 0.0, 0.0, 0.0, 0.0, 0.0, 0.0, 0.0, 0.0, 0.0, 0.0, 0.0, 0.0, 0.0, 0.0, 0.0, 0.0, 0.0, 0.0, 0.0, 0.0, 0.0, 0.0, 0.0, 0.0, 0.0, 0.0, 0.0, 0.0, 0.0, 0.0, 0.0, 0.0, 0.0, 0.0, 0.0, 0.0, 0.0, 0.0, 0.0, 0.0, 0.0, 0.0, 0.0, 0.0, 0.0, 0.0, 0.0, 0.0, 0.0, 0.0, 0.0, 0.0, 0.0, 0.0, 0.0, 0.0, 0.0, 0.0, 0.0, 0.0, 0.0, 0.0, 0.0, 0.0, 0.0, 0.0, 0.0, 0.0, 0.0, 0.0, 0.0, 0.0, 0.0, 0.0, 0.0, 0.0, 0.0, 0.0, 0.0, 0.0, 0.0, 0.0, 0.0, 0.0, 0.0, 0.0, 0.0, 0.0, 0.0, 0.0, 0.0, 0.0, 0.0, 0.0, 0.0, 0.0, 0.0, 0.0, 0.0, 0.0, 0.0, 0.0, 0.0, 0.0, 0.0, 0.0, 0.0, 0.0, 0.0, 0.0, 0.0, 0.0, 0.0, 0.0, 0.0, 0.0, 0.0, 0.0, 0.0, 0.0, 0.0, 0.0, 0.0, 0.0, 0.0, 0.0, 0.0, 0.0, 0.0, 0.0, 0.0, 0.0, 0.0, 0.0, 0.0, 0.0, 0.0, 0.0, 0.0, 0.0, 0.0, 0.0, 0.0, 0.0, 0.0, 0.0, 0.0, 0.0, 0.0, 0.0, 0.0, 0.0, 0.0, 0.0, 0.0, 0.0, 0.0, 0.0, 0.0, 0.0, 0.0, 0.0, 0.0, 0.0, 0.0, 0.0, 0.0, 0.0, 0.0, 0.0, 0.0, 0.0, 0.0, 0.0, 0.0, 0.0, 0.0, 0.0, 0.0, 0.0, 0.0, 0.0, 0.0, 0.0, 0.0, 0.0, 0.0, 0.0, 0.0, 0.0, 0.0, 0.0, 0.0, 0.0, 0.0, 0.0, 0.0, 0.0, 0.0, 0.0, 0.0, 0.0, 0.0, 0.0, 0.0, 0.0, 0.0, 0.0, 0.0, 0.0, 0.0, 0.0, 0.0, 0.0, 0.0, 0.0, 0.0, 0.0, 0.0, 0.0, 0.0, 0.0, 0.0, 0.0, 0.0, 0.0, 0.0, 0.0, 0.0, 0.0, 0.0, 0.0, 0.0, 0.0, 0.0, 0.0, 0.0, 0.0, 0.0, 0.0, 0.0, 0.0, 0.0, 0.0, 0.0, 0.0, 0.0, 0.0, 0.0, 0.0, 0.0, 0.0, 0.0, 0.0, 0.0, 0.0, 0.0, 0.0, 0.0, 0.0, 0.0, 0.0, 0.0, 0.0, 0.0, 0.0, 0.0, 0.0, 0.0, 0.0, 0.0, 0.0, 0.0, 0.0, 0.0, 0.0, 0.0, 0.0, 0.0, 0.0, 0.0, 0.0, 0.0, 0.0, 0.0, 0.0, 0.0, 0.0, 0.0, 0.0, 0.0, 0.0, 0.0, 0.0, 0.0, 0.0, 0.0, 0.0, 0.0, 0.0, 0.0, 0.0, 0.0, 0.0, 0.0, 0.0, 0.0, 0.0, 0.0, 0.0, 0.0, 0.0, 0.0, 0.0, 0.0, 0.0, 0.0, 0.0, 0.0, 0.0, 0.0, 0.0, 0.0, 0.0, 0.0, 0.0, 0.0, 0.0, 0.0, 0.0, 0.0, 0.0, 0.0, 0.0, 0.0, 0.0, 0.0, 0.0, 0.0, 0.0, 0.0, 0.0, 0.0, 0.0, 0.0, 0.0, 0.0, 0.0, 0.0, 0.0, 0.0, 0.0, 0.0, 0.0, 0.0, 0.0, 0.0, 0.0, 0.0, 0.0, 0.0, 0.0, 0.0, 0.0, 0.0, 0.0, 0.0, 0.0, 0.0, 0.0, 0.0, 0.0, 0.0, 0.0, 0.0, 0.0, 0.0, 0.0, 0.0, 0.0, 0.0, 0.0, 0.0, 0.0, 0.0, 0.0, 0.0, 0.0, 0.0, 0.0, 0.0, 0.0, 0.0, 0.0, 0.0, 0.0, 0.0, 0.0, 0.0, 0.0, 0.0, 0.0, 0.0, 0.0, 0.0, 0.0, 0.0, 0.0, 0.0, 0.0, 0.0, 0.0, 0.0, 0.0, 0.0, 0.0, 0.0, 0.0, 0.0, 0.0, 0.0, 0.0, 0.0, 0.0, 0.0, 0.0, 0.0, 0.0, 0.0, 0.0, 0.0, 0.0, 0.0, 0.0, 0.0, 0.0, 0.0, 0.0, 0.0, 0.0, 0.0, 0.0, 0.0, 0.0, 0.0, 0.0, 0.0, 0.0, 0.0, 0.0, 0.0, 0.0, 0.0, 0.0, 0.0, 0.0, 0.0, 0.0, 0.0, 0.0, 0.0, 0.0, 0.0, 0.0, 0.0, 0.0, 0.0, 0.0, 0.0, 0.0, 0.0, 0.0, 0.0, 0.0, 0.0, 0.0, 0.0, 0.0, 0.0, 0.0, 0.0, 0.0, 0.0, 0.0, 0.0, 0.0, 0.0, 0.0, 0.0, 0.0, 0.0, 0.0, 0.0, 0.0, 0.0, 0.0, 0.0, 0.0, 0.0, 0.0, 0.0, 0.0, 0.0, 0.0, 0.0, 0.0, 0.0, 0.0, 0.0, 0.0, 0.0, 0.0, 0.0, 0.0, 0.0, 0.0, 0.0, 0.0, 0.0, 0.0, 0.0, 0.0, 0.0, 0.0, 0.0, 0.0, 0.0, 0.0, 0.0, 0.0, 0.0, 0.0, 0.0, 0.0, 0.0, 0.0, 0.0, 0.0, 0.0, 0.0, 0.0, 0.0, 0.0, 0.0, 0.0, 0.0, 0.0, 0.0, 0.0, 0.0, 0.0, 0.0, 0.0, 0.0, 0.0, 0.0, 0.0, 0.0, 0.0, 0.0, 0.0, 0.0, 0.0, 0.0, 0.0, 0.0, 0.0, 0.0, 0.0, 0.0, 0.0, 0.0, 0.0, 0.0, 0.0, 0.0, 0.0, 0.0, 0.0, 0.0, 0.0, 0.0, 0.0, 0.0, 0.0, 0.0, 0.0, 0.0, 0.0, 0.0, 0.0, 0.0, 0.0, 0.0, 0.0, 0.0, 0.0, 0.0, 0.0, 0.0, 0.0, 0.0, 0.0, 0.0, 0.0, 0.0, 0.0, 0.0, 0.0, 0.0, 0.0, 0.0, 0.0, 0.0, 0.0, 0.0, 0.0, 0.0, 0.0, 0.0, 0.0, 0.0, 0.0, 0.0, 0.0, 0.0, 0.0, 0.0, 0.0, 0.0, 0.0, 0.0, 0.0, 0.0, 0.0, 0.0, 0.0, 0.0, 0.0, 0.0, 0.0, 0.0, 0.0, 0.0, 0.0, 0.0, 0.0, 0.0, 0.0, 0.0, 0.0, 0.0, 0.0, 0.0, 0.0, 0.0, 0.0, 0.0, 0.0, 0.0, 0.0, 0.0, 0.0, 0.0, 0.0, 0.0, 0.0, 0.0, 0.0, 0.0, 0.0, 0.0, 0.0, 0.0, 0.0, 0.0, 0.0, 0.0, 0.0, 0.0, 0.0, 0.0, 0.0, 0.0, 0.0, 0.0, 0.0, 0.0, 0.0, 0.0, 0.0, 0.0, 0.0, 0.0, 0.0, 0.0, 0.0, 0.0, 0.0, 0.0, 0.0, 0.0, 0.0, 0.0, 0.0, 0.0, 0.0, 0.0, 0.0, 0.0, 0.0, 0.0, 0.0, 0.0, 0.0, 0.0, 0.0, 0.0, 0.0, 0.0, 0.0, 0.0, 0.0, 0.0, 0.0, 0.0, 0.0, 0.0, 0.0, 0.0, 0.0, 0.0, 0.0, 0.0, 0.0, 0.0, 0.0, 0.0, 0.0, 0.0, 0.0, 0.0, 0.0, 0.0, 0.0, 0.0, 0.0, 0.0, 0.0, 0.0, 0.0, 0.0, 0.0, 0.0, 0.0, 0.0, 0.0, 0.0, 0.0, 0.0, 0.0, 0.0, 0.0, 0.0, 0.0, 0.0, 0.0, 0.0, 0.0, 0.0, 0.0, 0.0, 0.0, 0.0, 0.0, 0.0, 0.0, 0.0, 0.0, 0.0, 0.0, 0.0, 0.0, 0.0, 0.0, 0.0, 0.0, 0.0, 0.0, 0.0, 0.0, 0.0, 0.0, 0.0, 0.0, 0.0, 0.0, 0.0, 0.0, 0.0, 0.0, 0.0, 0.0, 0.0, 0.0, 0.0, 0.0, 0.0, 0.0, 0.0, 0.0, 0.0, 0.0, 0.0, 0.0, 0.0, 0.0, 0.0, 0.0, 0.0, 0.0, 0.0, 0.0, 0.0, 0.0, 0.0, 0.0, 0.0, 0.0, 0.0, 0.0, 0.0, 0.0, 0.0, 0.0, 0.0, 0.0, 0.0, 0.0, 0.0, 0.0, 0.0, 0.0, 0.0, 0.0, 0.0, 0.0, 0.0, 0.0, 0.0, 0.0, 0.0, 0.0, 0.0, 0.0, 0.0, 0.0, 0.0, 0.0, 0.0, 0.0, 0.0, 0.0, 0.0, 0.0, 0.0, 0.0, 0.0, 0.0, 0.0, 0.0, 0.0, 0.0, 0.0, 0.0, 0.0, 0.0, 0.0, 0.0, 0.0, 0.0, 0.0, 0.0, 0.0, 0.0, 0.0, 0.0, 0.0, 0.0, 0.0, 0.0, 0.0, 0.0, 0.0, 0.0, 0.0, 0.0, 0.0, 0.0, 0.0, 0.0, 0.0, 0.0, 0.0, 0.0, 0.0, 0.0, 0.0, 0.0, 0.0, 0.0, 0.0, 0.0, 0.0, 0.0, 0.0, 0.0, 0.0, 0.0, 0.0, 0.0, 0.0, 0.0, 0.0, 0.0, 0.0, 0.0, 0.0, 0.0, 0.0, 0.0, 0.0, 0.0, 0.0, 0.0, 0.0, 0.0, 0.0, 0.0, 0.0, 0.0, 0.0, 0.0, 0.0, 0.0, 0.0, 0.0, 0.0, 0.0, 0.0, 0.0, 0.0, 0.0, 0.0, 0.0, 0.0, 0.0, 0.0, 0.0, 0.0, 0.0, 0.0, 0.0, 0.0, 0.0, 0.0, 0.0, 0.0, 0.0, 0.0, 0.0, 0.0, 0.0, 0.0, 0.0, 0.0, 0.0, 0.0, 0.0, 0.0, 0.0, 0.0, 0.0, 0.0, 0.0, 0.0, 0.0, 0.0, 0.0, 0.0, 0.0, 0.0, 0.0, 0.0, 0.0, 0.0, 0.0, 0.0, 0.0, 0.0, 0.0, 0.0, 0.0, 0.0, 0.0, 0.0, 0.0, 0.0, 0.0, 0.0, 0.0, 0.0, 0.0, 0.0, 0.0, 0.0, 0.0, 0.0, 0.0, 0.0, 0.0, 0.0, 0.0, 0.0, 0.0, 0.0, 0.0, 0.0, 0.0, 0.0, 0.0, 0.0, 0.0, 0.0, 0.0, 0.0, 0.0, 0.0, 0.0, 0.0, 0.0, 0.0, 0.0, 0.0, 0.0, 0.0, 0.0, 0.0, 0.0, 0.0, 0.0, 0.0, 0.0, 0.0, 0.0, 0.0, 0.0, 0.0, 0.0, 0.0, 0.0, 0.0, 0.0, 0.0, 0.0, 0.0, 0.0, 0.0, 0.0, 0.0, 0.0, 0.0, 0.0, 0.0, 0.0, 0.0, 0.0, 0.0, 0.0, 0.0, 0.0, 0.0, 0.0, 0.0, 0.0, 0.0, 0.0, 0.0, 0.0, 0.0, 0.0, 0.0, 0.0, 0.0, 0.0, 0.0, 0.0, 0.0, 0.0, 0.0, 0.0, 0.0, 0.0, 0.0, 0.0, 0.0, 0.0, 0.0, 0.0, 0.0, 0.0, 0.0, 0.0, 0.0, 0.0, 0.0, 0.0, 0.0, 0.0, 0.0, 0.0, 0.0, 0.0, 0.0, 0.0, 0.0, 0.0, 0.0, 0.0, 0.0, 0.0, 0.0, 0.0, 0.0, 0.0, 0.0, 0.0, 0.0, 0.0, 0.0, 0.0, 0.0, 0.0, 0.0, 0.0, 0.0, 0.0, 0.0, 0.0, 0.0, 0.0, 0.0, 0.0, 0.0, 0.0, 0.0, 0.0, 0.0, 0.0, 0.0, 0.0, 0.0, 0.0, 0.0, 0.0, 0.0, 0.0, 0.0, 0.0, 0.0, 0.0, 0.0, 0.0, 0.0, 0.0, 0.0, 0.0, 0.0, 0.0, 0.0, 0.0, 0.0, 0.0, 0.0, 0.0, 0.0, 0.0, 0.0, 0.0, 0.0, 0.0, 0.0, 0.0, 0.0, 0.0, 0.0, 0.0, 0.0, 0.0, 0.0, 0.0, 0.0, 0.0, 0.0, 0.0, 0.0, 0.0, 0.0, 0.0, 0.0, 0.0, 0.0, 0.0, 0.0, 0.0, 0.0, 0.0, 0.0, 0.0, 0.0, 0.0, 0.0, 0.0, 0.0, 0.0, 0.0, 0.0, 0.0, 0.0, 0.0, 0.0, 0.0, 0.0, 0.0, 0.0, 0.0, 0.0, 0.0, 0.0, 0.0, 0.0, 0.0, 0.0, 0.0, 0.0, 0.0, 0.0, 0.0, 0.0, 0.0, 0.0, 0.0, 0.0, 0.0, 0.0, 0.0, 0.0, 0.0, 0.0, 0.0, 0.0, 0.0, 0.0, 0.0, 0.0, 0.0, 0.0, 0.0, 0.0, 0.0, 0.0, 0.0, 0.0, 0.0, 0.0, 0.0, 0.0, 0.0, 0.0, 0.0, 0.0, 0.0, 0.0, 0.0, 0.0, 0.0, 0.0, 0.0, 0.0, 0.0, 0.0, 0.0, 0.0, 0.0, 0.0, 0.0, 0.0, 0.0, 0.0, 0.0, 0.0, 0.0, 0.0, 0.0, 0.0, 0.0, 0.0, 0.0, 0.0, 0.0, 0.0, 0.0, 0.0, 0.0, 0.0, 0.0, 0.0, 0.0, 0.0, 0.0, 0.0, 0.0, 0.0, 0.0, 0.0, 0.0, 0.0, 0.0, 0.0, 0.0, 0.0, 0.0, 0.0, 0.0, 0.0, 0.0, 0.0, 0.0, 0.0, 0.0, 0.0, 0.0, 0.0, 0.0, 0.0, 0.0, 0.0, 0.0, 0.0, 0.0, 0.0, 0.0, 0.0, 0.0, 0.0, 0.0, 0.0, 0.0, 0.0, 0.0, 0.0, 0.0, 0.0, 0.0, 0.0, 0.0, 0.0, 0.0, 0.0, 0.0, 0.0, 0.0, 0.0, 0.0, 0.0, 0.0, 0.0, 0.0, 0.0, 0.0, 0.0, 0.0, 0.0, 0.0, 0.0, 0.0, 0.0, 0.0, 0.0, 0.0, 0.0, 0.0, 0.0, 0.0, 0.0, 0.0, 0.0, 0.0, 0.0, 0.0, 0.0, 0.0, 0.0, 0.0, 0.0, 0.0, 0.0, 0.0, 0.0, 0.0, 0.0, 0.0, 0.0, 0.0, 0.0, 0.0, 0.0, 0.0, 0.0, 0.0, 0.0, 0.0, 0.0, 0.0, 0.0, 0.0, 0.0, 0.0, 0.0, 0.0, 0.0, 0.0, 0.0, 0.0, 0.0, 0.0, 0.0, 0.0, 0.0, 0.0, 0.0, 0.0, 0.0, 0.0, 0.0, 0.0, 0.0, 0.0, 0.0, 0.0, 0.0, 0.0, 0.0, 0.0, 0.0, 0.0, 0.0, 0.0, 0.0, 0.0, 0.0, 0.0, 0.0, 0.0, 0.0, 0.0, 0.0, 0.0, 0.0, 0.0, 0.0, 0.0, 0.0, 0.0, 0.0, 0.0, 0.0, 0.0, 0.0, 0.0, 0.0, 0.0, 0.0, 0.0, 0.0, 0.0, 0.0, 0.0, 0.0, 0.0, 0.0, 0.0, 0.0, 0.0, 0.0, 0.0, 0.0, 0.0, 0.0, 0.0, 0.0, 0.0, 0.0, 0.0, 0.0, 0.0, 0.0, 0.0, 0.0, 0.0, 0.0, 0.0, 0.0, 0.0, 0.0, 0.0, 0.0, 0.0, 0.0, 0.0, 0.0, 0.0, 0.0, 0.0, 0.0, 0.0, 0.0, 0.0, 0.0, 0.0, 0.0, 0.0, 0.0, 0.0, 0.0, 0.0, 0.0, 0.0, 0.0, 0.0, 0.0, 0.0, 0.0, 0.0, 0.0, 0.0, 0.0, 0.0, 0.0, 0.0, 0.0, 0.0, 0.0, 0.0, 0.0, 0.0, 0.0, 0.0, 0.0, 0.0, 0.0, 0.0, 0.0, 0.0, 0.0, 0.0, 0.0, 0.0, 0.0, 0.0, 0.0, 0.0, 0.0, 0.0, 0.0, 0.0, 0.0, 0.0, 0.0, 0.0, 0.0, 0.0, 0.0, 0.0, 0.0, 0.0, 0.0, 0.0, 0.0, 0.0, 0.0, 0.0, 0.0, 0.0, 0.0, 0.0, 0.0, 0.0, 0.0, 0.0, 0.0, 0.0, 0.0, 0.0, 0.0, 0.0, 0.0, 0.0, 0.0, 0.0, 0.0, 0.0, 0.0, 0.0, 0.0, 0.0, 0.0, 0.0, 0.0, 0.0, 0.0, 0.0, 0.0, 0.0, 0.0, 0.0, 0.0, 0.0, 0.0, 0.0, 0.0, 0.0, 0.0, 0.0, 0.0, 0.0, 0.0, 0.0, 0.0, 0.0, 0.0, 0.0, 0.0, 0.0, 0.0, 0.0, 0.0, 0.0, 0.0, 0.0, 0.0, 0.0, 0.0, 0.0, 0.0, 0.0, 0.0, 0.0, 0.0, 0.0, 0.0, 0.0, 0.0, 0.0, 0.0, 0.0, 0.0, 0.0, 0.0, 0.0, 0.0, 0.0, 0.0, 0.0, 0.0, 0.0, 0.0, 0.0, 0.0, 0.0, 0.0, 0.0, 0.0, 0.0, 0.0, 0.0, 0.0, 0.0, 0.0, 0.0, 0.0, 0.0, 0.0, 0.0, 0.0, 0.0, 0.0, 0.0, 0.0, 0.0, 0.0, 0.0, 0.0, 0.0, 0.0, 0.0, 0.0, 0.0, 0.0, 0.0, 0.0, 0.0, 0.0, 0.0, 0.0, 0.0, 0.0, 0.0, 0.0, 0.0, 0.0, 0.0, 0.0, 0.0, 0.0, 0.0, 0.0, 0.0, 0.0, 0.0, 0.0, 0.0, 0.0, 0.0, 0.0, 0.0, 0.0, 0.0, 0.0, 0.0, 0.0, 0.0, 0.0, 0.0, 0.0, 0.0, 0.0, 0.0, 0.0, 0.0, 0.0, 0.0, 0.0, 0.0, 0.0, 0.0, 0.0, 0.0, 0.0, 0.0, 0.0, 0.0, 0.0, 0.0, 0.0, 0.0, 0.0, 0.0, 0.0, 0.0, 0.0, 0.0, 0.0, 0.0, 0.0, 0.0, 0.0, 0.0, 0.0, 0.0, 0.0, 0.0, 0.0, 0.0, 0.0, 0.0, 0.0, 0.0, 0.0, 0.0, 0.0, 0.0, 0.0, 0.0, 0.0, 0.0, 0.0, 0.0, 0.0, 0.0, 0.0, 0.0, 0.0, 0.0, 0.0, 0.0, 0.0, 0.0, 0.0, 0.0, 0.0, 0.0, 0.0, 0.0, 0.0, 0.0, 0.0, 0.0, 0.0, 0.0, 0.0, 0.0, 0.0, 0.0, 0.0, 0.0, 0.0, 0.0, 0.0, 0.0, 0.0, 0.0, 0.0, 0.0, 0.0, 0.0, 0.0, 0.0, 0.0, 0.0, 0.0, 0.0, 0.0, 0.0, 0.0, 0.0, 0.0, 0.0, 0.0, 0.0, 0.0, 0.0, 0.0, 0.0, 0.0, 0.0, 0.0, 0.0, 0.0, 0.0, 0.0, 0.0, 0.0, 0.0, 0.0, 0.0, 0.0, 0.0, 0.0, 0.0, 0.0, 0.0, 0.0, 0.0, 0.0, 0.0, 0.0, 0.0, 0.0, 0.0, 0.0, 0.0, 0.0, 0.0, 0.0, 0.0, 0.0, 0.0, 0.0, 0.0, 0.0, 0.0, 0.0, 0.0, 0.0, 0.0, 0.0, 0.0, 0.0, 0.0, 0.0, 0.0, 0.0, 0.0, 0.0, 0.0, 0.0, 0.0, 0.0, 0.0, 0.0, 0.0, 0.0, 0.0, 0.0, 0.0, 0.0, 0.0, 0.0, 0.0, 0.0, 0.0, 0.0, 0.0, 0.0, 0.0, 0.0, 0.0, 0.0, 0.0, 0.0, 0.0, 0.0, 0.0, 0.0, 0.0, 0.0, 0.0, 0.0, 0.0, 0.0, 0.0, 0.0, 0.0, 0.0, 0.0, 0.0, 0.0, 0.0, 0.0, 0.0, 0.0, 0.0, 0.0, 0.0, 0.0, 0.0, 0.0, 0.0, 0.0, 0.0, 0.0, 0.0, 0.0, 0.0, 0.0, 0.0, 0.0, 0.0, 0.0, 0.0, 0.0, 0.0, 0.0, 0.0, 0.0, 0.0, 0.0, 0.0, 0.0, 0.0, 0.0, 0.0, 0.0, 0.0, 0.0, 0.0, 0.0, 0.0, 0.0, 0.0, 0.0, 0.0, 0.0, 0.0, 0.0, 0.0, 0.0, 0.0, 0.0, 0.0, 0.0, 0.0, 0.0, 0.0, 0.0, 0.0, 0.0, 0.0, 0.0, 0.0, 0.0, 0.0, 0.0, 0.0, 0.0, 0.0, 0.0, 0.0, 0.0, 0.0, 0.0, 0.0, 0.0, 0.0, 0.0, 0.0, 0.0, 0.0, 0.0, 0.0, 0.0, 0.0, 0.0, 0.0, 0.0, 0.0, 0.0, 0.0, 0.0, 0.0, 0.0, 0.0, 0.0, 0.0, 0.0, 0.0, 0.0, 0.0, 0.0, 0.0, 0.0, 0.0, 0.0, 0.0, 0.0, 0.0, 0.0, 0.0, 0.0, 0.0, 0.0, 0.0, 0.0, 0.0, 0.0, 0.0, 0.0, 0.0, 0.0, 0.0, 0.0, 0.0, 0.0, 0.0, 0.0, 0.0, 0.0, 0.0, 0.0, 0.0, 0.0, 0.0, 0.0, 0.0, 0.0, 0.0, 0.0, 0.0, 0.0, 0.0, 0.0, 0.0, 0.0, 0.0, 0.0, 0.0, 0.0, 0.0, 0.0, 0.0, 0.0, 0.0, 0.0, 0.0, 0.0, 0.0, 0.0, 0.0, 0.0, 0.0, 0.0, 0.0, 0.0, 0.0, 0.0, 0.0, 0.0, 0.0, 0.0, 0.0, 0.0, 0.0, 0.0, 0.0, 0.0, 0.0, 0.0, 0.0, 0.0, 0.0, 0.0, 0.0, 0.0, 0.0, 0.0, 0.0, 0.0, 0.0, 0.0, 0.0, 0.0, 0.0, 0.0, 0.0, 0.0, 0.0, 0.0, 0.0, 0.0, 0.0, 0.0, 0.0, 0.0, 0.0, 0.0, 0.0, 0.0, 0.0, 0.0, 0.0, 0.0, 0.0, 0.0, 0.0, 0.0, 0.0, 0.0, 0.0, 0.0, 0.0, 0.0, 0.0, 0.0, 0.0, 0.0, 0.0, 0.0, 0.0, 0.0, 0.0, 0.0, 0.0, 0.0, 0.0, 0.0, 0.0, 0.0, 0.0, 0.0, 0.0, 0.0, 0.0, 0.0, 0.0, 0.0, 0.0, 0.0, 0.0, 0.0, 0.0, 0.0, 0.0, 0.0, 0.0, 0.0, 0.0, 0.0, 0.0, 0.0, 0.0, 0.0, 0.0, 0.0, 0.0, 0.0, 0.0, 0.0, 0.0, 0.0, 0.0, 0.0, 0.0, 0.0, 0.0, 0.0, 0.0, 0.0, 0.0, 0.0, 0.0, 0.0, 0.0, 0.0, 0.0, 0.0, 0.0, 0.0, 0.0, 0.0, 0.0, 0.0, 0.0, 0.0, 0.0, 0.0, 0.0, 0.0, 0.0, 0.0, 0.0, 0.0, 0.0, 0.0, 0.0, 0.0, 0.0, 0.0, 0.0, 0.0, 0.0, 0.0, 0.0, 0.0, 0.0, 0.0, 0.0, 0.0, 0.0, 0.0, 0.0, 0.0, 0.0, 0.0, 0.0, 0.0, 0.0, 0.0, 0.0, 0.0, 0.0, 0.0, 0.0, 0.0, 0.0, 0.0, 0.0, 0.0, 0.0, 0.0, 0.0, 0.0, 0.0, 0.0, 0.0, 0.0, 0.0, 0.0, 0.0, 0.0, 0.0, 0.0, 0.0, 0.0, 0.0, 0.0, 0.0, 0.0, 0.0, 0.0, 0.0, 0.0, 0.0, 0.0, 0.0, 0.0, 0.0, 0.0, 0.0, 0.0, 0.0, 0.0, 0.0, 0.0, 0.0, 0.0, 0.0, 0.0, 0.0, 0.0, 0.0, 0.0, 0.0, 0.0, 0.0, 0.0, 0.0, 0.0, 0.0, 0.0, 0.0, 0.0, 0.0, 0.0, 0.0, 0.0, 0.0, 0.0, 0.0, 0.0, 0.0, 0.0, 0.0, 0.0, 0.0, 0.0, 0.0, 0.0, 0.0, 0.0, 0.0, 0.0, 0.0, 0.0, 0.0, 0.0, 0.0, 0.0, 0.0, 0.0, 0.0, 0.0, 0.0, 0.0, 0.0, 0.0, 0.0, 0.0, 0.0, 0.0, 0.0, 0.0, 0.0, 0.0, 0.0, 0.0, 0.0, 0.0, 0.0, 0.0, 0.0, 0.0, 0.0, 0.0, 0.0, 0.0, 0.0, 0.0, 0.0, 0.0, 0.0, 0.0, 0.0, 0.0, 0.0, 0.0, 0.0, 0.0, 0.0, 0.0, 0.0, 0.0, 0.0, 0.0, 0.0, 0.0, 0.0, 0.0, 0.0, 0.0, 0.0, 0.0, 0.0, 0.0, 0.0, 0.0, 0.0, 0.0, 0.0, 0.0, 0.0, 0.0, 0.0, 0.0, 0.0, 0.0, 0.0, 0.0, 0.0, 0.0, 0.0, 0.0, 0.0, 0.0, 0.0, 0.0, 0.0, 0.0, 0.0, 0.0, 0.0, 0.0, 0.0, 0.0, 0.0, 0.0, 0.0, 0.0, 0.0, 0.0, 0.0, 0.0, 0.0, 0.0, 0.0, 0.0, 0.0, 0.0, 0.0, 0.0, 0.0, 0.0, 0.0, 0.0, 0.0, 0.0, 0.0, 0.0, 0.0, 0.0, 0.0, 0.0, 0.0, 0.0, 0.0, 0.0, 0.0, 0.0, 0.0, 0.0, 0.0, 0.0, 0.0, 0.0, 0.0, 0.0, 0.0, 0.0, 0.0, 0.0, 0.0, 0.0, 0.0, 0.0, 0.0, 0.0, 0.0, 0.0, 0.0, 0.0, 0.0, 0.0, 0.0, 0.0, 0.0, 0.0, 0.0, 0.0, 0.0, 0.0, 0.0, 0.0, 0.0, 0.0, 0.0, 0.0, 0.0, 0.0, 0.0, 0.0, 0.0, 0.0, 0.0, 0.0, 0.0, 0.0, 0.0, 0.0, 0.0, 0.0, 0.0, 0.0, 0.0, 0.0, 0.0, 0.0, 0.0, 0.0, 0.0, 0.0, 0.0, 0.0, 0.0, 0.0, 0.0, 0.0, 0.0, 0.0, 0.0, 0.0, 0.0, 0.0, 0.0, 0.0, 0.0, 0.0, 0.0, 0.0, 0.0, 0.0, 0.0, 0.0, 0.0, 0.0, 0.0, 0.0, 0.0, 0.0, 0.0, 0.0, 0.0, 0.0, 0.0, 0.0, 0.0, 0.0, 0.0, 0.0, 0.0, 0.0, 0.0, 0.0, 0.0, 0.0, 0.0, 0.0, 0.0, 0.0, 0.0, 0.0, 0.0, 0.0, 0.0, 0.0, 0.0, 0.0, 0.0, 0.0, 0.0, 0.0, 0.0, 0.0, 0.0, 0.0, 0.0, 0.0, 0.0, 0.0, 0.0, 0.0, 0.0, 0.0, 0.0, 0.0, 0.0, 0.0, 0.0, 0.0, 0.0, 0.0, 0.0, 0.0, 0.0, 0.0, 0.0, 0.0, 0.0, 0.0, 0.0, 0.0, 0.0, 0.0, 0.0, 0.0, 0.0, 0.0, 0.0, 0.0, 0.0, 0.0, 0.0, 0.0, 0.0, 0.0, 0.0, 0.0, 0.0, 0.0, 0.0, 0.0, 0.0, 0.0, 0.0, 0.0, 0.0, 0.0, 0.0, 0.0, 0.0, 0.0, 0.0, 0.0, 0.0, 0.0, 0.0, 0.0, 0.0, 0.0, 0.0, 0.0, 0.0, 0.0, 0.0, 0.0, 0.0, 0.0, 0.0, 0.0, 0.0, 0.0, 0.0, 0.0, 0.0, 0.0, 0.0, 0.0, 0.0, 0.0, 0.0, 0.0, 0.0, 0.0, 0.0, 0.0, 0.0, 0.0, 0.0, 0.0, 0.0, 0.0, 0.0, 0.0, 0.0, 0.0, 0.0, 0.0, 0.0, 0.0, 0.0, 0.0, 0.0, 0.0, 0.0, 0.0, 0.0, 0.0, 0.0, 0.0, 0.0, 0.0, 0.0, 0.0, 0.0, 0.0, 0.0, 0.0, 0.0, 0.0, 0.0, 0.0, 0.0, 0.0, 0.0, 0.0, 0.0, 0.0, 0.0, 0.0, 0.0, 0.0, 0.0, 0.0, 0.0, 0.0, 0.0, 0.0, 0.0, 0.0, 0.0, 0.0, 0.0, 0.0, 0.0, 0.0, 0.0, 0.0, 0.0, 0.0, 0.0, 0.0, 0.0, 0.0, 0.0, 0.0, 0.0, 0.0, 0.0, 0.0, 0.0, 0.0, 0.0, 0.0, 0.0, 0.0, 0.0, 0.0, 0.0, 0.0, 0.0, 0.0, 0.0, 0.0, 0.0, 0.0, 0.0, 0.0, 0.0, 0.0, 0.0, 0.0, 0.0, 0.0, 0.0, 0.0, 0.0, 0.0, 0.0, 0.0, 0.0, 0.0, 0.0, 0.0, 0.0, 0.0, 0.0, 0.0, 0.0, 0.0, 0.0, 0.0, 0.0, 0.0, 0.0, 0.0, 0.0, 0.0, 0.0, 0.0, 0.0, 0.0, 0.0, 0.0, 0.0, 0.0, 0.0, 0.0, 0.0, 0.0, 0.0, 0.0, 0.0, 0.0, 0.0, 0.0, 0.0, 0.0, 0.0, 0.0, 0.0, 0.0, 0.0, 0.0, 0.0, 0.0, 0.0, 0.0, 0.0, 0.0, 0.0, 0.0, 0.0, 0.0, 0.0, 0.0, 0.0, 0.0, 0.0, 0.0, 0.0, 0.0, 0.0, 0.0, 0.0, 0.0, 0.0, 0.0, 0.0, 0.0, 0.0, 0.0, 0.0, 0.0, 0.0, 0.0, 0.0, 0.0, 0.0, 0.0, 0.0, 0.0, 0.0, 0.0, 0.0, 0.0, 0.0, 0.0, 0.0, 0.0, 0.0, 0.0, 0.0, 0.0, 0.0, 0.0, 0.0, 0.0, 0.0, 0.0, 0.0, 0.0, 0.0, 0.0, 0.0, 0.0, 0.0, 0.0, 0.0, 0.0, 0.0, 0.0, 0.0, 0.0, 0.0, 0.0, 0.0, 0.0, 0.0, 0.0, 0.0, 0.0, 0.0, 0.0, 0.0, 0.0, 0.0, 0.0, 0.0, 0.0, 0.0, 0.0, 0.0, 0.0, 0.0, 0.0, 0.0, 0.0, 0.0, 0.0, 0.0, 0.0, 0.0, 0.0, 0.0, 0.0, 0.0, 0.0, 0.0, 0.0, 0.0, 0.0, 0.0, 0.0, 0.0, 0.0, 0.0, 0.0, 0.0, 0.0, 0.0, 0.0, 0.0, 0.0, 0.0, 0.0, 0.0, 0.0, 0.0, 0.0, 0.0, 0.0, 0.0, 0.0, 0.0, 0.0, 0.0, 0.0, 0.0, 0.0, 0.0, 0.0, 0.0, 0.0, 0.0, 0.0, 0.0, 0.0, 0.0, 0.0, 0.0, 0.0, 0.0, 0.0, 0.0, 0.0, 0.0, 0.0, 0.0, 0.0, 0.0, 0.0, 0.0, 0.0, 0.0, 0.0, 0.0, 0.0, 0.0, 0.0, 0.0, 0.0, 0.0, 0.0, 0.0, 0.0, 0.0, 0.0, 0.0, 0.0, 0.0, 0.0, 0.0, 0.0, 0.0, 0.0, 0.0, 0.0, 0.0, 0.0, 0.0, 0.0, 0.0, 0.0, 0.0, 0.0, 0.0, 0.0, 0.0, 0.0, 0.0, 0.0, 0.0, 0.0, 0.0, 0.0, 0.0, 0.0, 0.0, 0.0, 0.0, 0.0, 0.0, 0.0, 0.0, 0.0, 0.0, 0.0, 0.0, 0.0, 0.0, 0.0, 0.0, 0.0, 0.0, 0.0, 0.0, 0.0, 0.0, 0.0, 0.0, 0.0, 0.0, 0.0, 0.0, 0.0, 0.0, 0.0, 0.0, 0.0, 0.0, 0.0, 0.0, 0.0, 0.0, 0.0, 0.0, 0.0, 0.0, 0.0, 0.0, 0.0, 0.0, 0.0, 0.0, 0.0, 0.0, 0.0, 0.0, 0.0, 0.0, 0.0, 0.0, 0.0, 0.0, 0.0, 0.0, 0.0, 0.0, 0.0, 0.0, 0.0, 0.0, 0.0, 0.0, 0.0, 0.0, 0.0, 0.0, 0.0, 0.0, 0.0, 0.0, 0.0, 0.0, 0.0, 0.0, 0.0, 0.0, 0.0, 0.0, 0.0, 0.0, 0.0, 0.0, 0.0, 0.0, 0.0, 0.0, 0.0, 0.0, 0.0, 0.0, 0.0, 0.0, 0.0, 0.0, 0.0, 0.0, 0.0, 0.0, 0.0, 0.0, 0.0, 0.0, 0.0, 0.0, 0.0, 0.0, 0.0, 0.0, 0.0, 0.0, 0.0, 0.0, 0.0, 0.0, 0.0, 0.0, 0.0, 0.0, 0.0, 0.0, 0.0, 0.0, 0.0, 0.0, 0.0, 0.0, 0.0, 0.0, 0.0, 0.0, 0.0, 0.0, 0.0, 0.0, 0.0, 0.0, 0.0, 0.0, 0.0, 0.0, 0.0, 0.0, 0.0, 0.0, 0.0, 0.0, 0.0, 0.0, 0.0, 0.0, 0.0, 0.0, 0.0, 0.0, 0.0, 0.0, 0.0, 0.0, 0.0, 0.0, 0.0, 0.0, 0.0, 0.0, 0.0, 0.0, 0.0, 0.0, 0.0, 0.0, 0.0, 0.0, 0.0, 0.0, 0.0, 0.0, 0.0, 0.0, 0.0, 0.0, 0.0, 0.0, 0.0, 0.0, 0.0, 0.0, 0.0, 0.0, 0.0, 0.0, 0.0, 0.0, 0.0, 0.0, 0.0, 0.0, 0.0, 0.0, 0.0, 0.0, 0.0, 0.0, 0.0, 0.0, 0.0, 0.0, 0.0, 0.0, 0.0, 0.0, 0.0, 0.0, 0.0, 0.0, 0.0, 0.0, 0.0, 0.0, 0.0, 0.0, 0.0, 0.0, 0.0, 0.0, 0.0, 0.0, 0.0, 0.0, 0.0, 0.0, 0.0, 0.0, 0.0, 0.0, 0.0, 0.0, 0.0, 0.0, 0.0, 0.0, 0.0, 0.0, 0.0, 0.0, 0.0, 0.0, 0.0, 0.0, 0.0, 0.0, 0.0, 0.0, 0.0, 0.0, 0.0, 0.0, 0.0, 0.0, 0.0, 0.0, 0.0, 0.0, 0.0, 0.0, 0.0, 0.0, 0.0, 0.0, 0.0, 0.0, 0.0, 0.0, 0.0, 0.0, 0.0, 0.0, 0.0, 0.0, 0.0, 0.0, 0.0, 0.0, 0.0, 0.0, 0.0, 0.0, 0.0, 0.0, 0.0, 0.0, 0.0, 0.0, 0.0, 0.0, 0.0, 0.0, 0.0, 0.0, 0.0, 0.0, 0.0, 0.0, 0.0, 0.0, 0.0, 0.0, 0.0, 0.0, 0.0, 0.0, 0.0, 0.0, 0.0, 0.0, 0.0, 0.0, 0.0, 0.0, 0.0, 0.0, 0.0, 0.0, 0.0, 0.0, 0.0, 0.0, 0.0, 0.0, 0.0, 0.0, 0.0, 0.0, 0.0, 0.0, 0.0, 0.0, 0.0, 0.0, 0.0, 0.0, 0.0, 0.0, 0.0, 0.0, 0.0, 0.0, 0.0, 0.0, 0.0, 0.0, 0.0, 0.0, 0.0, 0.0, 0.0, 0.0, 0.0, 0.0, 0.0, 0.0, 0.0, 0.0, 0.0, 0.0, 0.0, 0.0, 0.0, 0.0, 0.0, 0.0, 0.0, 0.0, 0.0, 0.0, 0.0, 0.0, 0.0, 0.0, 0.0, 0.0, 0.0, 0.0, 0.0, 0.0, 0.0, 0.0, 0.0, 0.0, 0.0, 0.0, 0.0, 0.0, 0.0, 0.0, 0.0, 0.0, 0.0, 0.0, 0.0, 0.0, 0.0, 0.0, 0.0, 0.0, 0.0, 0.0, 0.0, 0.0, 0.0, 0.0, 0.0, 0.0, 0.0, 0.0, 0.0, 0.0, 0.0, 0.0, 0.0, 0.0, 0.0, 0.0, 0.0, 0.0, 0.0, 0.0, 0.0, 0.0, 0.0, 0.0, 0.0, 0.0, 0.0, 0.0, 0.0, 0.0, 0.0, 0.0, 0.0, 0.0, 0.0, 0.0, 0.0, 0.0, 0.0, 0.0, 0.0, 0.0, 0.0, 0.0, 0.0, 0.0, 0.0, 0.0, 0.0, 0.0, 0.0, 0.0, 0.0, 0.0, 0.0, 0.0, 0.0, 0.0, 0.0, 0.0, 0.0, 0.0, 0.0, 0.0, 0.0, 0.0, 0.0, 0.0, 0.0, 0.0, 0.0, 0.0, 0.0, 0.0, 0.0, 0.0, 0.0, 0.0, 0.0, 0.0, 0.0, 0.0, 0.0, 0.0, 0.0, 0.0, 0.0, 0.0, 0.0, 0.0, 0.0, 0.0, 0.0, 0.0, 0.0, 0.0, 0.0, 0.0, 0.0, 0.0, 0.0, 0.0, 0.0, 0.0, 0.0, 0.0, 0.0, 0.0, 0.0, 0.0, 0.0, 0.0, 0.0, 0.0, 0.0, 0.0, 0.0, 0.0, 0.0, 0.0, 0.0, 0.0, 0.0, 0.0, 0.0, 0.0, 0.0, 0.0, 0.0, 0.0, 0.0, 0.0, 0.0, 0.0, 0.0, 0.0, 0.0, 0.0, 0.0, 0.0, 0.0, 0.0, 0.0, 0.0, 0.0, 0.0, 0.0, 0.0, 0.0, 0.0, 0.0, 0.0, 0.0, 0.0, 0.0, 0.0, 0.0, 0.0, 0.0, 0.0, 0.0, 0.0, 0.0, 0.0, 0.0, 0.0, 0.0, 0.0, 0.0, 0.0, 0.0, 0.0, 0.0, 0.0, 0.0, 0.0, 0.0, 0.0, 0.0, 0.0, 0.0, 0.0, 0.0, 0.0, 0.0, 0.0, 0.0, 0.0, 0.0, 0.0, 0.0, 0.0, 0.0, 0.0, 0.0, 0.0, 0.0, 0.0, 0.0, 0.0, 0.0, 0.0, 0.0, 0.0, 0.0, 0.0, 0.0, 0.0, 0.0, 0.0, 0.0, 0.0, 0.0, 0.0, 0.0, 0.0, 0.0, 0.0, 0.0, 0.0, 0.0, 0.0, 0.0, 0.0, 0.0, 0.0, 0.0, 0.0, 0.0, 0.0, 0.0, 0.0, 0.0, 0.0, 0.0, 0.0, 0.0, 0.0, 0.0, 0.0, 0.0, 0.0, 0.0, 0.0, 0.0, 0.0, 0.0, 0.0, 0.0, 0.0, 0.0, 0.0, 0.0, 0.0, 0.0, 0.0, 0.0, 0.0, 0.0, 0.0, 0.0, 0.0, 0.0, 0.0, 0.0, 0.0, 0.0, 0.0, 0.0, 0.0, 0.0, 0.0, 0.0, 0.0, 0.0, 0.0, 0.0, 0.0, 0.0, 0.0, 0.0, 0.0, 0.0, 0.0, 0.0, 0.0, 0.0, 0.0, 0.0, 0.0, 0.0, 0.0, 0.0, 0.0, 0.0, 0.0, 0.0, 0.0, 0.0, 0.0, 0.0, 0.0, 0.0, 0.0, 0.0, 0.0, 0.0, 0.0, 0.0, 0.0, 0.0, 0.0, 0.0, 0.0, 0.0, 0.0, 0.0, 0.0, 0.0, 0.0, 0.0, 0.0, 0.0, 0.0, 0.0, 0.0, 0.0, 0.0, 0.0, 0.0, 0.0, 0.0, 0.0, 0.0, 0.0, 0.0, 0.0, 0.0, 0.0, 0.0, 0.0, 0.0, 0.0, 0.0, 0.0, 0.0, 0.0, 0.0, 0.0, 0.0, 0.0, 0.0, 0.0, 0.0, 0.0, 0.0, 0.0, 0.0, 0.0, 0.0, 0.0, 0.0, 0.0, 0.0, 0.0, 0.0, 0.0, 0.0, 0.0, 0.0, 0.0, 0.0, 0.0, 0.0, 0.0, 0.0, 0.0, 0.0, 0.0, 0.0, 0.0, 0.0, 0.0, 0.0, 0.0, 0.0, 0.0, 0.0, 0.0, 0.0, 0.0, 0.0, 0.0, 0.0, 0.0, 0.0, 0.0, 0.0, 0.0, 0.0, 0.0, 0.0, 0.0, 0.0, 0.0, 0.0, 0.0, 0.0, 0.0, 0.0, 0.0, 0.0, 0.0, 0.0, 0.0, 0.0, 0.0, 0.0, 0.0, 0.0, 0.0, 0.0, 0.0, 0.0, 0.0, 0.0, 0.0, 0.0, 0.0, 0.0, 0.0, 0.0, 0.0, 0.0, 0.0, 0.0, 0.0, 0.0, 0.0, 0.0, 0.0, 0.0, 0.0, 0.0, 0.0, 0.0, 0.0, 0.0, 0.0, 0.0, 0.0, 0.0, 0.0, 0.0, 0.0, 0.0, 0.0, 0.0, 0.0, 0.0, 0.0, 0.0, 0.0, 0.0, 0.0, 0.0, 0.0, 0.0, 0.0, 0.0, 0.0, 0.0, 0.0, 0.0, 0.0, 0.0, 0.0, 0.0, 0.0, 0.0, 0.0, 0.0, 0.0, 0.0, 0.0, 0.0, 0.0, 0.0, 0.0, 0.0, 0.0, 0.0, 0.0, 0.0, 0.0, 0.0, 0.0, 0.0, 0.0, 0.0, 0.0, 0.0, 0.0, 0.0, 0.0, 0.0, 0.0, 0.0, 0.0, 0.0, 0.0, 0.0, 0.0, 0.0, 0.0, 0.0, 0.0, 0.0, 0.0, 0.0, 0.0, 0.0, 0.0, 0.0, 0.0, 0.0, 0.0, 0.0, 0.0, 0.0, 0.0, 0.0, 0.0, 0.0, 0.0, 0.0, 0.0, 0.0, 0.0, 0.0, 0.0, 0.0, 0.0, 0.0, 0.0, 0.0, 0.0, 0.0, 0.0, 0.0, 0.0, 0.0, 0.0, 0.0, 0.0, 0.0, 0.0, 0.0, 0.0, 0.0, 0.0, 0.0, 0.0, 0.0, 0.0, 0.0, 0.0, 0.0, 0.0, 0.0, 0.0, 0.0, 0.0, 0.0, 0.0, 0.0, 0.0, 0.0, 0.0, 0.0, 0.0, 0.0, 0.0, 0.0, 0.0, 0.0, 0.0, 0.0, 0.0, 0.0, 0.0, 0.0, 0.0, 0.0, 0.0, 0.0, 0.0, 0.0, 0.0, 0.0, 0.0, 0.0, 0.0, 0.0, 0.0, 0.0, 0.0, 0.0, 0.0, 0.0, 0.0, 0.0, 0.0, 0.0, 0.0, 0.0, 0.0, 0.0, 0.0, 0.0, 0.0, 0.0, 0.0, 0.0, 0.0, 0.0, 0.0, 0.0, 0.0, 0.0, 0.0, 0.0, 0.0, 0.0, 0.0, 0.0, 0.0, 0.0, 0.0, 0.0, 0.0, 0.0, 0.0, 0.0, 0.0, 0.0, 0.0, 0.0, 0.0, 0.0, 0.0, 0.0, 0.0, 0.0, 0.0, 0.0, 0.0, 0.0, 0.0, 0.0, 0.0, 0.0, 0.0, 0.0, 0.0, 0.0, 0.0, 0.0, 0.0, 0.0, 0.0, 0.0, 0.0, 0.0, 0.0, 0.0, 0.0, 0.0, 0.0, 0.0, 0.0, 0.0, 0.0, 0.0, 0.0, 0.0, 0.0, 0.0, 0.0, 0.0, 0.0, 0.0, 0.0, 0.0, 0.0, 0.0, 0.0, 0.0, 0.0, 0.0, 0.0, 0.0, 0.0, 0.0, 0.0, 0.0, 0.0, 0.0, 0.0, 0.0, 0.0, 0.0, 0.0])
me_icosphere.use_remesh_fix_poles = True
me_icosphere.use_remesh_preserve_attributes = False
me_icosphere.use_mirror_vertex_groups = False
me_icosphere.update()

# ---- objects
ob_light = bpy.data.objects.new('Light', light_light)
ob_camera = bpy.data.objects.new('Camera', cam_camera)
ob_icosphere = bpy.data.objects.new('Icosphere', me_icosphere)

# ---- transforms, parenting, visibility, modifiers, constraints
ob_light.location = (4.076, 1.005, 5.904)
ob_light.rotation_euler = (0.6503, 0.05522, 1.866)
ob_light.lock_rotations_4d = False
ob_light.empty_display_type = 'ARROWS'
ob_light.color = (0.0, 0.0, 0.0, 0.0)
ob_light.lineart.crease_threshold = 0.0
ob_camera.location = (7.359, -6.926, 4.958)
ob_camera.rotation_euler = (1.109, 0.0, 0.8149)
ob_camera.lock_rotations_4d = False
ob_camera.empty_display_type = 'ARROWS'
ob_camera.color = (0.0, 0.0, 0.0, 0.0)
ob_camera.display_type = 'WIRE'
ob_camera.lineart.crease_threshold = 0.0
ob_icosphere.location = (0.0, 0.0, 0.0)
ob_icosphere.lineart.crease_threshold = 0.0

# ---- collection membership
col_collection.objects.link(ob_light)
col_collection.objects.link(ob_camera)
col_collection.objects.link(ob_icosphere)

# ---- scene / render settings (as saved in the file)
scene.camera = ob_camera
scene.frame_start = 1; scene.frame_end = 250; scene.frame_set(1)
scene.render.engine = 'BLENDER_EEVEE_NEXT'
scene.cycles.use_denoising = False
scene.cycles.samples = 128
scene.cycles.sampling_pattern = 'TABULATED_SOBOL'
scene.cycles.use_adaptive_sampling = False
scene.cycles.use_light_tree = False
scene.view_settings.view_transform = 'Filmic'
bpy.context.view_layer.update()
